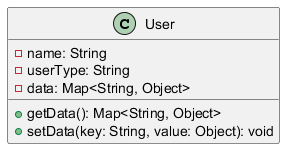

The diagram above was rendered by PlantUML. Its source (embedded in the PNG):
@startuml
   class User {
       - name: String
       - userType: String
       - data: Map<String, Object>

       + getData(): Map<String, Object>
       + setData(key: String, value: Object): void
   }
   @enduml